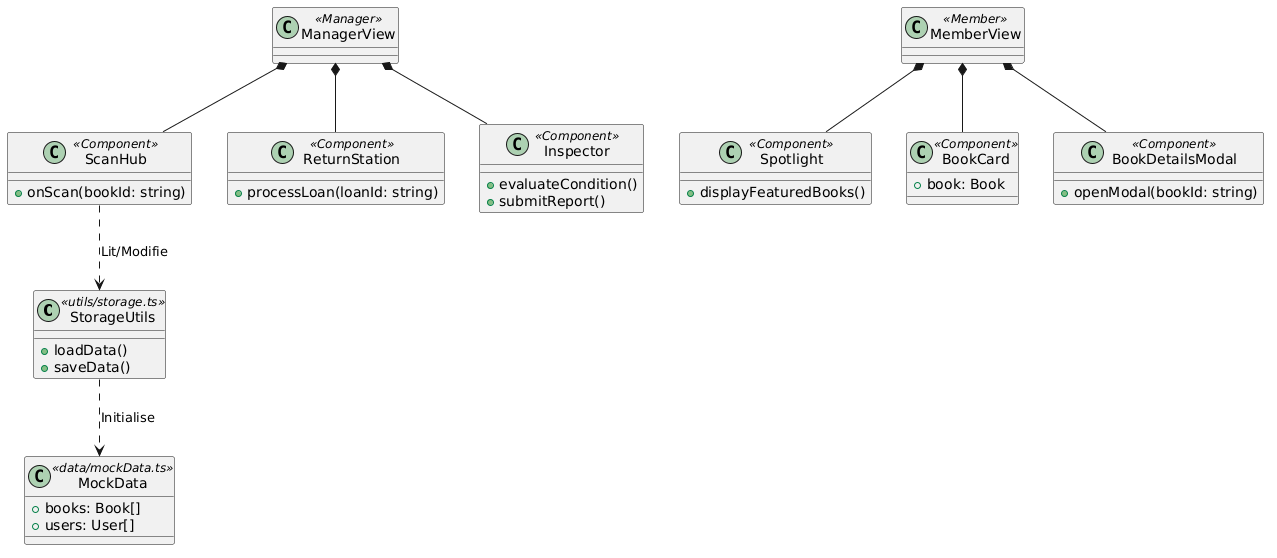

The diagram above was rendered by PlantUML. Its source (embedded in the PNG):
@startuml
class StorageUtils <<utils/storage.ts>> {
    +loadData()
    +saveData()
}

class MockData <<data/mockData.ts>> {
    +books: Book[]
    +users: User[]
}

class ManagerView <<Manager>> {
}

class ScanHub <<Component>> {
    +onScan(bookId: string)
}

class ReturnStation <<Component>> {
    +processLoan(loanId: string)
}

class Inspector <<Component>> {
    +evaluateCondition()
    +submitReport()
}

class MemberView <<Member>> {
}

class Spotlight <<Component>> {
    +displayFeaturedBooks()
}

class BookCard <<Component>> {
    +book: Book
}

class BookDetailsModal <<Component>> {
    +openModal(bookId: string)
}

ManagerView *-- ScanHub
ManagerView *-- ReturnStation
ManagerView *-- Inspector

MemberView *-- Spotlight
MemberView *-- BookCard
MemberView *-- BookDetailsModal

StorageUtils ..> MockData : Initialise
ScanHub ..> StorageUtils : Lit/Modifie
@enduml